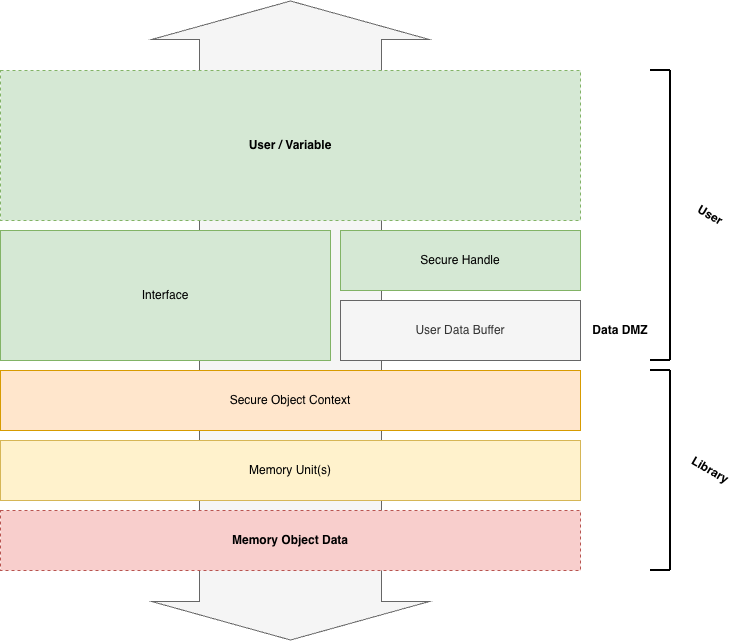

The diagram above was exported from draw.io. Its source (the exported page's mxGraphModel, read from the mxfile embedded in the PNG):
<mxGraphModel dx="-185" dy="669" grid="1" gridSize="10" guides="1" tooltips="1" connect="1" arrows="1" fold="1" page="0" pageScale="1" pageWidth="827" pageHeight="1169" math="0" shadow="0">
  <root>
    <mxCell id="0" />
    <mxCell id="1" parent="0" />
    <mxCell id="652SeWmOigUtCf1lJOLd-36" edge="1" parent="1" style="shape=flexArrow;endArrow=block;html=1;rounded=0;endWidth=95.53719008264463;endSize=12.527272727272726;width=181.8181818181818;startArrow=classic;startFill=1;startSize=12.527272727272726;startWidth=95.53719008264463;fillColor=#f5f5f5;strokeColor=#666666;" value="">
      <mxGeometry height="50" relative="1" width="50" as="geometry">
        <mxPoint x="1620" y="20" as="sourcePoint" />
        <mxPoint x="1620" y="660" as="targetPoint" />
      </mxGeometry>
    </mxCell>
    <mxCell id="652SeWmOigUtCf1lJOLd-28" parent="1" style="rounded=0;whiteSpace=wrap;html=1;fillColor=#d5e8d4;strokeColor=#82b366;fontStyle=1;dashed=1;" value="User / Variable" vertex="1">
      <mxGeometry height="150" width="580" x="1330" y="90" as="geometry" />
    </mxCell>
    <mxCell id="652SeWmOigUtCf1lJOLd-29" parent="1" style="rounded=0;whiteSpace=wrap;html=1;fillColor=#d5e8d4;strokeColor=#82b366;" value="Secure Handle" vertex="1">
      <mxGeometry height="60" width="240" x="1670" y="250" as="geometry" />
    </mxCell>
    <mxCell id="652SeWmOigUtCf1lJOLd-30" parent="1" style="rounded=0;whiteSpace=wrap;html=1;fillColor=#d5e8d4;strokeColor=#82b366;" value="Interface" vertex="1">
      <mxGeometry height="130" width="330" x="1330" y="250" as="geometry" />
    </mxCell>
    <mxCell id="652SeWmOigUtCf1lJOLd-31" parent="1" style="rounded=0;whiteSpace=wrap;html=1;fillColor=#f5f5f5;strokeColor=#666666;fontColor=#333333;" value="User Data Buffer" vertex="1">
      <mxGeometry height="60" width="240" x="1670" y="320" as="geometry" />
    </mxCell>
    <mxCell id="652SeWmOigUtCf1lJOLd-32" parent="1" style="rounded=0;whiteSpace=wrap;html=1;fillColor=#ffe6cc;strokeColor=#d79b00;" value="Secure Object Context" vertex="1">
      <mxGeometry height="60" width="580" x="1330" y="390" as="geometry" />
    </mxCell>
    <mxCell id="652SeWmOigUtCf1lJOLd-33" parent="1" style="rounded=0;whiteSpace=wrap;html=1;fillColor=#fff2cc;strokeColor=#d6b656;" value="Memory Unit(s)" vertex="1">
      <mxGeometry height="60" width="580" x="1330" y="460" as="geometry" />
    </mxCell>
    <mxCell id="652SeWmOigUtCf1lJOLd-34" parent="1" style="rounded=0;whiteSpace=wrap;html=1;dashed=1;fillColor=#f8cecc;strokeColor=#b85450;fontStyle=1" value="Memory Object Data" vertex="1">
      <mxGeometry height="60" width="580" x="1330" y="530" as="geometry" />
    </mxCell>
    <mxCell id="652SeWmOigUtCf1lJOLd-49" parent="1" style="text;html=1;whiteSpace=wrap;strokeColor=none;fillColor=none;align=center;verticalAlign=middle;rounded=0;rotation=30;fontStyle=1" value="User" vertex="1">
      <mxGeometry height="30" width="60" x="2010" y="220" as="geometry" />
    </mxCell>
    <mxCell id="652SeWmOigUtCf1lJOLd-53" parent="1" style="text;html=1;whiteSpace=wrap;strokeColor=none;fillColor=none;align=center;verticalAlign=middle;rounded=0;rotation=30;fontStyle=1" value="Library" vertex="1">
      <mxGeometry height="30" width="60" x="2010" y="475" as="geometry" />
    </mxCell>
    <mxCell id="652SeWmOigUtCf1lJOLd-58" parent="1" style="text;html=1;whiteSpace=wrap;strokeColor=none;fillColor=none;align=center;verticalAlign=middle;rounded=0;opacity=50;fontStyle=1" value="Data DMZ" vertex="1">
      <mxGeometry height="30" width="60" x="1920" y="335" as="geometry" />
    </mxCell>
    <mxCell id="652SeWmOigUtCf1lJOLd-64" connectable="0" parent="1" style="group" value="" vertex="1">
      <mxGeometry height="200" width="20" x="1980" y="390" as="geometry" />
    </mxCell>
    <mxCell id="652SeWmOigUtCf1lJOLd-50" edge="1" parent="652SeWmOigUtCf1lJOLd-64" style="endArrow=none;html=1;rounded=0;strokeWidth=2;" value="">
      <mxGeometry height="50" relative="1" width="50" as="geometry">
        <mxPoint y="200" as="sourcePoint" />
        <mxPoint x="20" y="200" as="targetPoint" />
      </mxGeometry>
    </mxCell>
    <mxCell id="652SeWmOigUtCf1lJOLd-51" edge="1" parent="652SeWmOigUtCf1lJOLd-64" style="endArrow=none;html=1;rounded=0;strokeWidth=2;" value="">
      <mxGeometry height="50" relative="1" width="50" as="geometry">
        <mxPoint x="20" as="sourcePoint" />
        <mxPoint x="20" y="200" as="targetPoint" />
      </mxGeometry>
    </mxCell>
    <mxCell id="652SeWmOigUtCf1lJOLd-52" edge="1" parent="652SeWmOigUtCf1lJOLd-64" style="endArrow=none;html=1;rounded=0;strokeWidth=2;" value="">
      <mxGeometry height="50" relative="1" width="50" as="geometry">
        <mxPoint as="sourcePoint" />
        <mxPoint x="20" as="targetPoint" />
      </mxGeometry>
    </mxCell>
    <mxCell id="652SeWmOigUtCf1lJOLd-66" connectable="0" parent="1" style="group" value="" vertex="1">
      <mxGeometry height="290" width="20" x="1980" y="90" as="geometry" />
    </mxCell>
    <mxCell id="652SeWmOigUtCf1lJOLd-46" edge="1" parent="652SeWmOigUtCf1lJOLd-66" style="endArrow=none;html=1;rounded=0;strokeWidth=2;" value="">
      <mxGeometry height="50" relative="1" width="50" as="geometry">
        <mxPoint y="290" as="sourcePoint" />
        <mxPoint x="20" y="290" as="targetPoint" />
      </mxGeometry>
    </mxCell>
    <mxCell id="652SeWmOigUtCf1lJOLd-47" edge="1" parent="652SeWmOigUtCf1lJOLd-66" style="endArrow=none;html=1;rounded=0;strokeWidth=2;" value="">
      <mxGeometry height="50" relative="1" width="50" as="geometry">
        <mxPoint x="20" as="sourcePoint" />
        <mxPoint x="20" y="290" as="targetPoint" />
      </mxGeometry>
    </mxCell>
    <mxCell id="652SeWmOigUtCf1lJOLd-48" edge="1" parent="652SeWmOigUtCf1lJOLd-66" style="endArrow=none;html=1;rounded=0;strokeWidth=2;" value="">
      <mxGeometry height="50" relative="1" width="50" as="geometry">
        <mxPoint as="sourcePoint" />
        <mxPoint x="20" as="targetPoint" />
      </mxGeometry>
    </mxCell>
  </root>
</mxGraphModel>